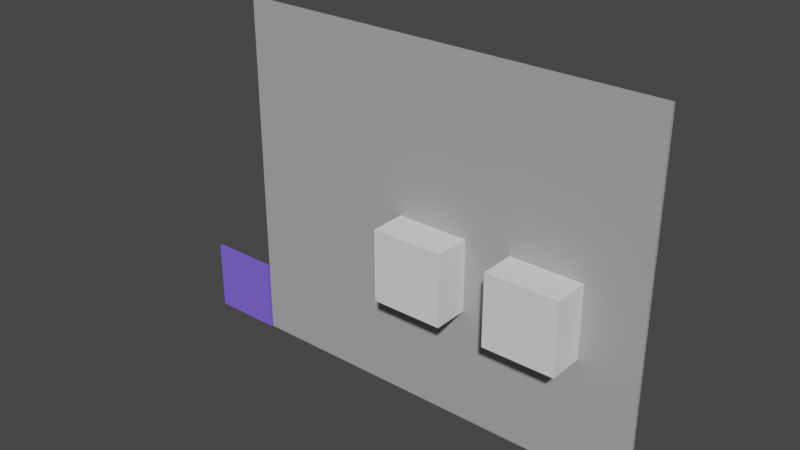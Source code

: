 # Source: Window_Type_01.blend  (saved by Blender 3.0.42; exported with 4.5.12 LTS)
import bpy
from mathutils import Matrix  # noqa: F401  (used for matrix-valued properties, if any)

bpy.ops.wm.read_factory_settings(use_empty=True)
scene = bpy.context.scene
scene.name = 'Scene'

# ---- collections
col_ifcproject_my_project = bpy.data.collections.new('IfcProject/My Project'); scene.collection.children.link(col_ifcproject_my_project)
col_ifcsite_my_site = bpy.data.collections.new('IfcSite/My Site'); col_ifcproject_my_project.children.link(col_ifcsite_my_site)
col_ifcbuilding_my_building = bpy.data.collections.new('IfcBuilding/My Building'); col_ifcsite_my_site.children.link(col_ifcbuilding_my_building)
col_ifcbuildingstorey_my_storey = bpy.data.collections.new('IfcBuildingStorey/My Storey'); col_ifcbuilding_my_building.children.link(col_ifcbuildingstorey_my_storey)
col_views = bpy.data.collections.new('Views'); col_ifcproject_my_project.children.link(col_views)
col_types = bpy.data.collections.new('Types'); col_ifcproject_my_project.children.link(col_types)
col_ifcopeningelements = bpy.data.collections.new('IfcOpeningElements'); col_ifcproject_my_project.children.link(col_ifcopeningelements)
col_structuralitems = bpy.data.collections.new('StructuralItems'); col_ifcproject_my_project.children.link(col_structuralitems)
col_members = bpy.data.collections.new('Members'); col_structuralitems.children.link(col_members)
col_connections = bpy.data.collections.new('Connections'); col_structuralitems.children.link(col_connections)

# ---- materials (node trees are filled in below, after node groups)
mat_glassy_window = bpy.data.materials.new('Glassy Window')
mat_glassy_window.use_transparent_shadow = False
mat_glassy_window.diffuse_color = (0.201, 0.1288, 0.8, 1.0)
mat_wally_material = bpy.data.materials.new('WALLY MATERIAL')
mat_wally_material.use_transparent_shadow = False
mat_wally_material.diffuse_color = (0.8, 0.06342, 0.2817, 1.0)

# ---- material node trees
mat_wally_material.use_nodes = True; mat_wally_material.node_tree.nodes.clear()
_N = mat_wally_material.node_tree.nodes; _L = mat_wally_material.node_tree.links
n0 = _N.new('ShaderNodeBsdfPrincipled'); n0.name = 'Principled BSDF'; n0.location = (10, 300)
n0.distribution = 'GGX'
n0.subsurface_method = 'RANDOM_WALK_SKIN'
n0.inputs[0].default_value = (0.4101, 0.4101, 0.4101, 1.0)
n0.inputs[3].default_value = 1.45
n0.inputs[27].default_value = (0.0, 0.0, 0.0, 1.0)
n0.inputs[28].default_value = 1.0
n1 = _N.new('ShaderNodeOutputMaterial'); n1.name = 'Material Output'; n1.location = (300, 300)
_L.new(n0.outputs[0], n1.inputs[0])
n1.is_active_output = True

# ---- world
world_world = bpy.data.worlds.new('World'); scene.world = world_world
world_world.use_nodes = True; world_world.node_tree.nodes.clear()
_N = world_world.node_tree.nodes; _L = world_world.node_tree.links
n0 = _N.new('ShaderNodeOutputWorld'); n0.name = 'World Output'; n0.location = (300, 300)
n1 = _N.new('ShaderNodeBackground'); n1.name = 'Background'; n1.location = (10, 300)
n1.inputs[0].default_value = (0.05088, 0.05088, 0.05088, 1.0)
_L.new(n1.outputs[0], n0.inputs[0])
n0.is_active_output = True
world_world.color = (0.05088, 0.05088, 0.05088)
world_world.use_sun_shadow = False
world_world.sun_shadow_jitter_overblur = 0.0

# ---- meshes
me_29_815 = bpy.data.meshes.new('29/815')
me_29_815.from_pydata([(-0.3048, 0.0127, 0.0), (-0.3048, 0.0127, 0.6096), (-0.3048, -0.0127, 0.0), (-0.3048, -0.0127, 0.6096), (0.3048, 0.0127, 0.0), (0.3048, 0.0127, 0.6096), (0.3048, -0.0127, 0.0), (0.3048, -0.0127, 0.6096)], [], [(0, 1, 3, 2), (2, 3, 7, 6), (6, 7, 5, 4), (4, 5, 1, 0), (2, 6, 4, 0), (7, 3, 1, 5)])
_uv = me_29_815.uv_layers.new(name='UVMap')
_uv.uv.foreach_set('vector', [0.375, 0.0, 0.625, 0.0, 0.625, 0.25, 0.375, 0.25, 0.375, 0.25, 0.625, 0.25, 0.625, 0.5, 0.375, 0.5, 0.375, 0.5, 0.625, 0.5, 0.625, 0.75, 0.375, 0.75, 0.375, 0.75, 0.625, 0.75, 0.625, 1.0, 0.375, 1.0, 0.125, 0.5, 0.375, 0.5, 0.375, 0.75, 0.125, 0.75, 0.625, 0.5, 0.875, 0.5, 0.875, 0.75, 0.625, 0.75])
me_29_815.materials.append(mat_glassy_window)
me_29_815.use_remesh_fix_poles = True
me_29_815.use_remesh_preserve_attributes = False
me_29_815.update()
me_30_636 = bpy.data.meshes.new('30/636')
me_30_636.from_pydata([(-2.899, 8.754e-08, 0.0), (-2.899, 8.754e-08, 3.0), (-2.899, 0.02438, 3.0), (-2.899, 0.02438, 0.0), (0.6825, 0.02438, 3.0), (0.6825, 0.02438, 0.0), (0.6825, 0.0, 3.0), (0.6825, 0.0, 0.0)], [], [(3, 0, 1), (3, 1, 2), (5, 3, 2), (5, 2, 4), (7, 5, 4), (7, 4, 6), (0, 7, 6), (0, 6, 1), (5, 0, 3), (5, 7, 0), (2, 1, 4), (1, 6, 4)])
me_30_636.materials.append(mat_wally_material)
me_30_636.use_remesh_fix_poles = True
me_30_636.use_remesh_preserve_attributes = False
me_30_636.update()
me_30_794 = bpy.data.meshes.new('30/794')
me_30_794.from_pydata([(-0.6096, -0.3048, -0.6096), (-0.6096, -0.3048, 2.98e-08), (-0.6096, 0.3048, -0.6096), (-0.6096, 0.3048, 2.98e-08), (-2.98e-08, -0.3048, -0.6096), (-2.98e-08, -0.3048, 2.98e-08), (-2.98e-08, 0.3048, -0.6096), (-2.98e-08, 0.3048, 2.98e-08)], [], [(0, 1, 3, 2), (2, 3, 7, 6), (6, 7, 5, 4), (4, 5, 1, 0), (2, 6, 4, 0), (7, 3, 1, 5)])
_uv = me_30_794.uv_layers.new(name='UVMap')
_uv.uv.foreach_set('vector', [0.375, 0.0, 0.625, 0.0, 0.625, 0.25, 0.375, 0.25, 0.375, 0.25, 0.625, 0.25, 0.625, 0.5, 0.375, 0.5, 0.375, 0.5, 0.625, 0.5, 0.625, 0.75, 0.375, 0.75, 0.375, 0.75, 0.625, 0.75, 0.625, 1.0, 0.375, 1.0, 0.125, 0.5, 0.375, 0.5, 0.375, 0.75, 0.125, 0.75, 0.625, 0.5, 0.875, 0.5, 0.875, 0.75, 0.625, 0.75])
me_30_794.use_remesh_fix_poles = True
me_30_794.use_remesh_preserve_attributes = False
me_30_794.update()

# ---- objects
ob_ifcproject_my_project = bpy.data.objects.new('IfcProject/My Project', None)
ob_ifcwindow_window = bpy.data.objects.new('IfcWindow/Window', me_29_815)
ob_ifcwindow_window_001 = bpy.data.objects.new('IfcWindow/Window.001', me_29_815)
ob_ifcsite_my_site = bpy.data.objects.new('IfcSite/My Site', None)
ob_ifcbuilding_my_building = bpy.data.objects.new('IfcBuilding/My Building', None)
ob_ifcwall_wall_001 = bpy.data.objects.new('IfcWall/Wall.001', me_30_636)
ob_ifcbuildingstorey_my_storey = bpy.data.objects.new('IfcBuildingStorey/My Storey', None)
ob_ifcwalltype_typex_001 = bpy.data.objects.new('IfcWallType/TYPEX.001', None)
ob_ifcwindowtype_cube = bpy.data.objects.new('IfcWindowType/Cube', me_29_815)
ob_ifcopeningelement_cube = bpy.data.objects.new('IfcOpeningElement/Cube', me_30_794)
ob_ifcopeningelement_cube_001 = bpy.data.objects.new('IfcOpeningElement/Cube.001', me_30_794)

# ---- transforms, parenting, visibility, modifiers, constraints
ob_ifcproject_my_project.location = (0.0, 0.0, 0.0)
ob_ifcwindow_window.location = (2.108, 0.01219, 0.9746)
ob_ifcwindow_window_001.location = (3.107, 0.01219, 0.9746)
ob_ifcsite_my_site.location = (0.0, 0.0, 0.0)
ob_ifcbuilding_my_building.location = (0.0, 0.0, 0.0)
ob_ifcwall_wall_001.location = (1.0, 0.02438, 0.0)
ob_ifcwall_wall_001.rotation_euler = (0.0, -0.0, 3.142)
_m = ob_ifcwall_wall_001.modifiers.new('IfcOpeningElement', 'BOOLEAN')
_m.object = ob_ifcopeningelement_cube
_m.use_self = True
_m = ob_ifcwall_wall_001.modifiers.new('IfcOpeningElement.001', 'BOOLEAN')
_m.object = ob_ifcopeningelement_cube_001
_m.use_self = True
ob_ifcbuildingstorey_my_storey.location = (0.0, 0.0, 0.0)
ob_ifcwalltype_typex_001.location = (0.0, 0.0, 0.0)
ob_ifcwindowtype_cube.location = (0.0, 0.0, 0.0)
ob_ifcopeningelement_cube.parent = ob_ifcwindow_window
ob_ifcopeningelement_cube.matrix_parent_inverse = Matrix(((1.0, -0.0, 0.0, -2.108), (-0.0, 1.0, -0.0, -0.01219), (0.0, -0.0, 1.0, -0.9746), (-0.0, 0.0, -0.0, 1.0)))
ob_ifcopeningelement_cube.location = (2.413, -0.0005084, 1.584)
ob_ifcopeningelement_cube.display_type = 'WIRE'
ob_ifcopeningelement_cube_001.parent = ob_ifcwindow_window_001
ob_ifcopeningelement_cube_001.matrix_parent_inverse = Matrix(((1.0, -0.0, 0.0, -3.107), (-0.0, 1.0, -0.0, -0.01219), (0.0, -0.0, 1.0, -0.9746), (-0.0, 0.0, -0.0, 1.0)))
ob_ifcopeningelement_cube_001.location = (3.412, -0.0005084, 1.584)
ob_ifcopeningelement_cube_001.display_type = 'WIRE'

# ---- collection membership
col_ifcproject_my_project.objects.link(ob_ifcproject_my_project)
col_ifcproject_my_project.objects.link(ob_ifcwindow_window)
col_ifcproject_my_project.objects.link(ob_ifcwindow_window_001)
col_ifcsite_my_site.objects.link(ob_ifcsite_my_site)
col_ifcbuilding_my_building.objects.link(ob_ifcbuilding_my_building)
col_ifcbuildingstorey_my_storey.objects.link(ob_ifcwall_wall_001)
col_ifcbuildingstorey_my_storey.objects.link(ob_ifcbuildingstorey_my_storey)
col_types.objects.link(ob_ifcwalltype_typex_001)
col_types.objects.link(ob_ifcwindowtype_cube)
col_ifcopeningelements.objects.link(ob_ifcopeningelement_cube)
col_ifcopeningelements.objects.link(ob_ifcopeningelement_cube_001)

# ---- scene / render settings (as saved in the file)
scene.frame_start = 1; scene.frame_end = 250; scene.frame_set(1)
scene.render.engine = 'BLENDER_EEVEE_NEXT'
scene.cycles.use_denoising = False
scene.cycles.sampling_pattern = 'TABULATED_SOBOL'
scene.cycles.use_light_tree = False
scene.view_settings.view_transform = 'Filmic'
bpy.context.view_layer.update()

# ---- added for rendering (the .blend has no active camera and no usable light): camera, sun
cam_auto = bpy.data.cameras.new('AutoCamera')
cam_auto.lens = 50.0
cam_auto.sensor_width = 36.0
cam_auto.clip_end = 1000.0
ob_auto_camera = bpy.data.objects.new('AutoCamera', cam_auto)
scene.collection.objects.link(ob_auto_camera)
ob_auto_camera.location = (6.60853, -5.77425, 5.34916)
ob_auto_camera.rotation_euler = (1.09748, -7.21219e-08, 0.694738)
scene.camera = ob_auto_camera
light_auto_sun = bpy.data.lights.new('AutoSun', 'SUN')
light_auto_sun.energy = 3.0
light_auto_sun.angle = 0.0523599
ob_auto_sun = bpy.data.objects.new('AutoSun', light_auto_sun)
scene.collection.objects.link(ob_auto_sun)
ob_auto_sun.rotation_euler = (0.872665, 0.174533, 0.523599)
bpy.context.view_layer.update()
